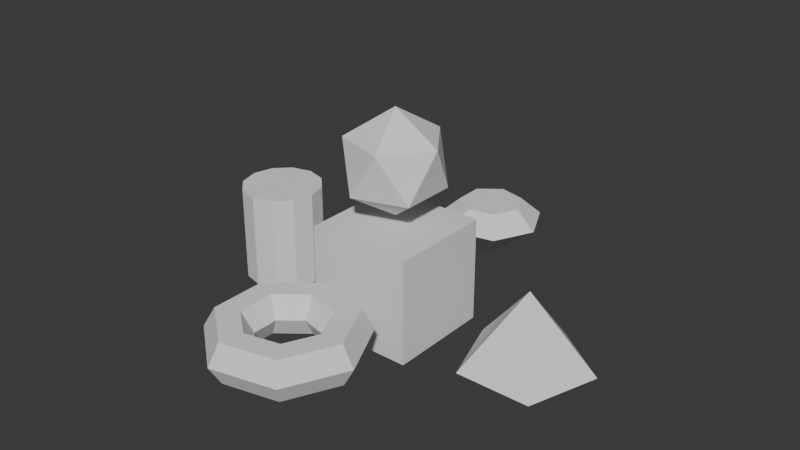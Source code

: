 # Source: monkey.blend  (saved by Blender 4.0.36; exported with 4.5.12 LTS)
import bpy
from mathutils import Matrix  # noqa: F401  (used for matrix-valued properties, if any)

bpy.ops.wm.read_factory_settings(use_empty=True)
scene = bpy.context.scene
scene.name = 'Scene'

# ---- collections
col_collection = bpy.data.collections.new('Collection'); scene.collection.children.link(col_collection)

# ---- world
world_world = bpy.data.worlds.new('World'); scene.world = world_world
world_world.use_nodes = True; world_world.node_tree.nodes.clear()
_N = world_world.node_tree.nodes; _L = world_world.node_tree.links
n0 = _N.new('ShaderNodeOutputWorld'); n0.name = 'World Output'; n0.location = (300, 300)
n1 = _N.new('ShaderNodeBackground'); n1.name = 'Background'; n1.location = (10, 300)
n1.inputs[0].default_value = (0.05088, 0.05088, 0.05088, 1.0)
_L.new(n1.outputs[0], n0.inputs[0])
n0.is_active_output = True
world_world.color = (0.05088, 0.05088, 0.05088)
world_world.use_sun_shadow = False
world_world.sun_shadow_jitter_overblur = 0.0

# ---- meshes
me_cube = bpy.data.meshes.new('Cube')
me_cube.from_pydata([(-1.0, -1.0, -1.0), (-1.0, -1.0, 1.0), (-1.0, 1.0, -1.0), (-1.0, 1.0, 1.0), (1.0, -1.0, -1.0), (1.0, -1.0, 1.0), (1.0, 1.0, -1.0), (1.0, 1.0, 1.0)], [], [(0, 1, 3, 2), (2, 3, 7, 6), (6, 7, 5, 4), (4, 5, 1, 0), (2, 6, 4, 0), (7, 3, 1, 5)])
_uv = me_cube.uv_layers.new(name='UVMap')
_uv.uv.foreach_set('vector', [0.375, 0.0, 0.625, 0.0, 0.625, 0.25, 0.375, 0.25, 0.375, 0.25, 0.625, 0.25, 0.625, 0.5, 0.375, 0.5, 0.375, 0.5, 0.625, 0.5, 0.625, 0.75, 0.375, 0.75, 0.375, 0.75, 0.625, 0.75, 0.625, 1.0, 0.375, 1.0, 0.125, 0.5, 0.375, 0.5, 0.375, 0.75, 0.125, 0.75, 0.625, 0.5, 0.875, 0.5, 0.875, 0.75, 0.625, 0.75])
me_cube.update()
me_icosphere_002 = bpy.data.meshes.new('Icosphere.002')
me_icosphere_002.from_pydata([(0.0, 0.0, -1.0), (0.7236, -0.5257, -0.4472), (-0.2764, -0.8506, -0.4472), (-0.8944, 0.0, -0.4472), (-0.2764, 0.8506, -0.4472), (0.7236, 0.5257, -0.4472), (0.2764, -0.8506, 0.4472), (-0.7236, -0.5257, 0.4472), (-0.7236, 0.5257, 0.4472), (0.2764, 0.8506, 0.4472), (0.8944, 0.0, 0.4472), (0.0, 0.0, 1.0)], [], [(0, 1, 2), (1, 0, 5), (0, 2, 3), (0, 3, 4), (0, 4, 5), (1, 5, 10), (2, 1, 6), (3, 2, 7), (4, 3, 8), (5, 4, 9), (1, 10, 6), (2, 6, 7), (3, 7, 8), (4, 8, 9), (5, 9, 10), (6, 10, 11), (7, 6, 11), (8, 7, 11), (9, 8, 11), (10, 9, 11)])
_uv = me_icosphere_002.uv_layers.new(name='UVMap')
_uv.uv.foreach_set('vector', [0.1818, 0.0, 0.2727, 0.1575, 0.09091, 0.1575, 0.2727, 0.1575, 0.3636, 0.0, 0.4545, 0.1575, 0.9091, 0.0, 1.0, 0.1575, 0.8182, 0.1575, 0.7273, 0.0, 0.8182, 0.1575, 0.6364, 0.1575, 0.5455, 0.0, 0.6364, 0.1575, 0.4545, 0.1575, 0.2727, 0.1575, 0.4545, 0.1575, 0.3636, 0.3149, 0.09091, 0.1575, 0.2727, 0.1575, 0.1818, 0.3149, 0.8182, 0.1575, 1.0, 0.1575, 0.9091, 0.3149, 0.6364, 0.1575, 0.8182, 0.1575, 0.7273, 0.3149, 0.4545, 0.1575, 0.6364, 0.1575, 0.5455, 0.3149, 0.2727, 0.1575, 0.3636, 0.3149, 0.1818, 0.3149, 0.09091, 0.1575, 0.1818, 0.3149, 0.0, 0.3149, 0.8182, 0.1575, 0.9091, 0.3149, 0.7273, 0.3149, 0.6364, 0.1575, 0.7273, 0.3149, 0.5455, 0.3149, 0.4545, 0.1575, 0.5455, 0.3149, 0.3636, 0.3149, 0.1818, 0.3149, 0.3636, 0.3149, 0.2727, 0.4724, 0.0, 0.3149, 0.1818, 0.3149, 0.09091, 0.4724, 0.7273, 0.3149, 0.9091, 0.3149, 0.8182, 0.4724, 0.5455, 0.3149, 0.7273, 0.3149, 0.6364, 0.4724, 0.3636, 0.3149, 0.5455, 0.3149, 0.4545, 0.4724])
me_icosphere_002.update()
me_cone = bpy.data.meshes.new('Cone')
me_cone.from_pydata([(0.0, 1.0, -1.0), (0.9511, 0.309, -1.0), (0.5878, -0.809, -1.0), (-0.5878, -0.809, -1.0), (-0.9511, 0.309, -1.0), (0.0, 0.0, 1.0)], [], [(0, 5, 1), (1, 5, 2), (2, 5, 3), (0, 1, 2, 3, 4), (3, 5, 4), (4, 5, 0)])
_uv = me_cone.uv_layers.new(name='UVMap')
_uv.uv.foreach_set('vector', [0.25, 0.49, 0.25, 0.25, 0.4783, 0.3242, 0.4783, 0.3242, 0.25, 0.25, 0.3911, 0.05584, 0.3911, 0.05584, 0.25, 0.25, 0.1089, 0.05584, 0.75, 0.49, 0.9783, 0.3242, 0.8911, 0.05584, 0.6089, 0.05584, 0.5217, 0.3242, 0.1089, 0.05584, 0.25, 0.25, 0.02175, 0.3242, 0.02175, 0.3242, 0.25, 0.25, 0.25, 0.49])
me_cone.update()
me_cylinder = bpy.data.meshes.new('Cylinder')
me_cylinder.from_pydata([(0.0, 1.0, -1.0), (0.0, 1.0, 1.0), (0.5, 0.866, -1.0), (0.5, 0.866, 1.0), (0.866, 0.5, -1.0), (0.866, 0.5, 1.0), (1.0, 0.0, -1.0), (1.0, 0.0, 1.0), (0.866, -0.5, -1.0), (0.866, -0.5, 1.0), (0.5, -0.866, -1.0), (0.5, -0.866, 1.0), (0.0, -1.0, -1.0), (0.0, -1.0, 1.0), (-0.5, -0.866, -1.0), (-0.5, -0.866, 1.0), (-0.866, -0.5, -1.0), (-0.866, -0.5, 1.0), (-1.0, 0.0, -1.0), (-1.0, 0.0, 1.0), (-0.866, 0.5, -1.0), (-0.866, 0.5, 1.0), (-0.5, 0.866, -1.0), (-0.5, 0.866, 1.0)], [], [(0, 1, 3, 2), (2, 3, 5, 4), (4, 5, 7, 6), (6, 7, 9, 8), (8, 9, 11, 10), (10, 11, 13, 12), (12, 13, 15, 14), (14, 15, 17, 16), (16, 17, 19, 18), (18, 19, 21, 20), (3, 1, 23, 21, 19, 17, 15, 13, 11, 9, 7, 5), (20, 21, 23, 22), (22, 23, 1, 0), (0, 2, 4, 6, 8, 10, 12, 14, 16, 18, 20, 22)])
_uv = me_cylinder.uv_layers.new(name='UVMap')
_uv.uv.foreach_set('vector', [1.0, 0.5, 1.0, 1.0, 0.9167, 1.0, 0.9167, 0.5, 0.9167, 0.5, 0.9167, 1.0, 0.8333, 1.0, 0.8333, 0.5, 0.8333, 0.5, 0.8333, 1.0, 0.75, 1.0, 0.75, 0.5, 0.75, 0.5, 0.75, 1.0, 0.6667, 1.0, 0.6667, 0.5, 0.6667, 0.5, 0.6667, 1.0, 0.5833, 1.0, 0.5833, 0.5, 0.5833, 0.5, 0.5833, 1.0, 0.5, 1.0, 0.5, 0.5, 0.5, 0.5, 0.5, 1.0, 0.4167, 1.0, 0.4167, 0.5, 0.4167, 0.5, 0.4167, 1.0, 0.3333, 1.0, 0.3333, 0.5, 0.3333, 0.5, 0.3333, 1.0, 0.25, 1.0, 0.25, 0.5, 0.25, 0.5, 0.25, 1.0, 0.1667, 1.0, 0.1667, 0.5, 0.37, 0.4578, 0.25, 0.49, 0.13, 0.4578, 0.04215, 0.37, 0.01, 0.25, 0.04215, 0.13, 0.13, 0.04215, 0.25, 0.01, 0.37, 0.04215, 0.4578, 0.13, 0.49, 0.25, 0.4578, 0.37, 0.1667, 0.5, 0.1667, 1.0, 0.08333, 1.0, 0.08333, 0.5, 0.08333, 0.5, 0.08333, 1.0, 7.451e-08, 1.0, 7.451e-08, 0.5, 0.75, 0.49, 0.87, 0.4578, 0.9578, 0.37, 0.99, 0.25, 0.9578, 0.13, 0.87, 0.04215, 0.75, 0.01, 0.63, 0.04215, 0.5422, 0.13, 0.51, 0.25, 0.5422, 0.37, 0.63, 0.4578])
me_cylinder.update()
me_torus = bpy.data.meshes.new('Torus')
me_torus.from_pydata([(1.44, 0.0, 0.0), (1.22, 0.0, 0.3811), (0.78, 0.0, 0.3811), (0.56, 0.0, 5.388e-17), (0.78, 0.0, -0.3811), (1.22, 0.0, -0.3811), (0.8978, 1.126, 0.0), (0.7607, 0.9538, 0.3811), (0.4863, 0.6098, 0.3811), (0.3492, 0.4378, 5.388e-17), (0.4863, 0.6098, -0.3811), (0.7607, 0.9538, -0.3811), (-0.3204, 1.404, 0.0), (-0.2715, 1.189, 0.3811), (-0.1736, 0.7604, 0.3811), (-0.1246, 0.546, 5.388e-17), (-0.1736, 0.7604, -0.3811), (-0.2715, 1.189, -0.3811), (-1.297, 0.6248, 0.0), (-1.099, 0.5293, 0.3811), (-0.7028, 0.3384, 0.3811), (-0.5045, 0.243, 5.388e-17), (-0.7028, 0.3384, -0.3811), (-1.099, 0.5293, -0.3811), (-1.297, -0.6248, 0.0), (-1.099, -0.5293, 0.3811), (-0.7028, -0.3384, 0.3811), (-0.5045, -0.243, 5.388e-17), (-0.7028, -0.3384, -0.3811), (-1.099, -0.5293, -0.3811), (-0.3204, -1.404, 0.0), (-0.2715, -1.189, 0.3811), (-0.1736, -0.7604, 0.3811), (-0.1246, -0.546, 5.388e-17), (-0.1736, -0.7604, -0.3811), (-0.2715, -1.189, -0.3811), (0.8978, -1.126, 0.0), (0.7607, -0.9538, 0.3811), (0.4863, -0.6098, 0.3811), (0.3492, -0.4378, 5.388e-17), (0.4863, -0.6098, -0.3811), (0.7607, -0.9538, -0.3811)], [], [(0, 6, 7, 1), (1, 7, 8, 2), (2, 8, 9, 3), (3, 9, 10, 4), (4, 10, 11, 5), (5, 11, 6, 0), (6, 12, 13, 7), (7, 13, 14, 8), (8, 14, 15, 9), (9, 15, 16, 10), (10, 16, 17, 11), (11, 17, 12, 6), (12, 18, 19, 13), (13, 19, 20, 14), (14, 20, 21, 15), (15, 21, 22, 16), (16, 22, 23, 17), (17, 23, 18, 12), (18, 24, 25, 19), (19, 25, 26, 20), (20, 26, 27, 21), (21, 27, 28, 22), (22, 28, 29, 23), (23, 29, 24, 18), (24, 30, 31, 25), (25, 31, 32, 26), (26, 32, 33, 27), (27, 33, 34, 28), (28, 34, 35, 29), (29, 35, 30, 24), (30, 36, 37, 31), (31, 37, 38, 32), (32, 38, 39, 33), (33, 39, 40, 34), (34, 40, 41, 35), (35, 41, 36, 30), (36, 0, 1, 37), (37, 1, 2, 38), (38, 2, 3, 39), (39, 3, 4, 40), (40, 4, 5, 41), (41, 5, 0, 36)])
_uv = me_torus.uv_layers.new(name='UVMap')
_uv.uv.foreach_set('vector', [0.5714, 0.5, 0.7143, 0.5, 0.7143, 0.6667, 0.5714, 0.6667, 0.5714, 0.6667, 0.7143, 0.6667, 0.7143, 0.8333, 0.5714, 0.8333, 0.5714, 0.8333, 0.7143, 0.8333, 0.7143, 1.0, 0.5714, 1.0, 0.5714, -1.11e-16, 0.7143, -1.11e-16, 0.7143, 0.1667, 0.5714, 0.1667, 0.5714, 0.1667, 0.7143, 0.1667, 0.7143, 0.3333, 0.5714, 0.3333, 0.5714, 0.3333, 0.7143, 0.3333, 0.7143, 0.5, 0.5714, 0.5, 0.7143, 0.5, 0.8571, 0.5, 0.8571, 0.6667, 0.7143, 0.6667, 0.7143, 0.6667, 0.8571, 0.6667, 0.8571, 0.8333, 0.7143, 0.8333, 0.7143, 0.8333, 0.8571, 0.8333, 0.8571, 1.0, 0.7143, 1.0, 0.7143, -1.11e-16, 0.8571, -1.11e-16, 0.8571, 0.1667, 0.7143, 0.1667, 0.7143, 0.1667, 0.8571, 0.1667, 0.8571, 0.3333, 0.7143, 0.3333, 0.7143, 0.3333, 0.8571, 0.3333, 0.8571, 0.5, 0.7143, 0.5, 0.8571, 0.5, 1.0, 0.5, 1.0, 0.6667, 0.8571, 0.6667, 0.8571, 0.6667, 1.0, 0.6667, 1.0, 0.8333, 0.8571, 0.8333, 0.8571, 0.8333, 1.0, 0.8333, 1.0, 1.0, 0.8571, 1.0, 0.8571, -1.11e-16, 1.0, -1.11e-16, 1.0, 0.1667, 0.8571, 0.1667, 0.8571, 0.1667, 1.0, 0.1667, 1.0, 0.3333, 0.8571, 0.3333, 0.8571, 0.3333, 1.0, 0.3333, 1.0, 0.5, 0.8571, 0.5, -2.22e-16, 0.5, 0.1429, 0.5, 0.1429, 0.6667, -2.22e-16, 0.6667, -2.22e-16, 0.6667, 0.1429, 0.6667, 0.1429, 0.8333, -2.22e-16, 0.8333, -2.22e-16, 0.8333, 0.1429, 0.8333, 0.1429, 1.0, -2.22e-16, 1.0, -2.22e-16, -1.11e-16, 0.1429, -1.11e-16, 0.1429, 0.1667, -2.22e-16, 0.1667, -2.22e-16, 0.1667, 0.1429, 0.1667, 0.1429, 0.3333, -2.22e-16, 0.3333, -2.22e-16, 0.3333, 0.1429, 0.3333, 0.1429, 0.5, -2.22e-16, 0.5, 0.1429, 0.5, 0.2857, 0.5, 0.2857, 0.6667, 0.1429, 0.6667, 0.1429, 0.6667, 0.2857, 0.6667, 0.2857, 0.8333, 0.1429, 0.8333, 0.1429, 0.8333, 0.2857, 0.8333, 0.2857, 1.0, 0.1429, 1.0, 0.1429, -1.11e-16, 0.2857, -1.11e-16, 0.2857, 0.1667, 0.1429, 0.1667, 0.1429, 0.1667, 0.2857, 0.1667, 0.2857, 0.3333, 0.1429, 0.3333, 0.1429, 0.3333, 0.2857, 0.3333, 0.2857, 0.5, 0.1429, 0.5, 0.2857, 0.5, 0.4286, 0.5, 0.4286, 0.6667, 0.2857, 0.6667, 0.2857, 0.6667, 0.4286, 0.6667, 0.4286, 0.8333, 0.2857, 0.8333, 0.2857, 0.8333, 0.4286, 0.8333, 0.4286, 1.0, 0.2857, 1.0, 0.2857, -1.11e-16, 0.4286, -1.11e-16, 0.4286, 0.1667, 0.2857, 0.1667, 0.2857, 0.1667, 0.4286, 0.1667, 0.4286, 0.3333, 0.2857, 0.3333, 0.2857, 0.3333, 0.4286, 0.3333, 0.4286, 0.5, 0.2857, 0.5, 0.4286, 0.5, 0.5714, 0.5, 0.5714, 0.6667, 0.4286, 0.6667, 0.4286, 0.6667, 0.5714, 0.6667, 0.5714, 0.8333, 0.4286, 0.8333, 0.4286, 0.8333, 0.5714, 0.8333, 0.5714, 1.0, 0.4286, 1.0, 0.4286, -1.11e-16, 0.5714, -1.11e-16, 0.5714, 0.1667, 0.4286, 0.1667, 0.4286, 0.1667, 0.5714, 0.1667, 0.5714, 0.3333, 0.4286, 0.3333, 0.4286, 0.3333, 0.5714, 0.3333, 0.5714, 0.5, 0.4286, 0.5])
me_torus.update()
me_diamond = bpy.data.meshes.new('Diamond')
me_diamond.from_pydata([(0.0, 0.0, 0.35), (0.0, 0.0, -0.8), (0.6, 0.0, 0.35), (1.0, 0.0, 0.0), (0.3741, -0.4691, 0.35), (0.6235, -0.7818, 0.0), (-0.1335, -0.585, 0.35), (-0.2225, -0.9749, 0.0), (-0.5406, -0.2603, 0.35), (-0.901, -0.4339, 0.0), (-0.5406, 0.2603, 0.35), (-0.901, 0.4339, 0.0), (-0.1335, 0.585, 0.35), (-0.2225, 0.9749, 0.0), (0.3741, 0.4691, 0.35), (0.6235, 0.7818, 0.0)], [], [(3, 1, 15), (1, 3, 5), (1, 5, 7), (1, 7, 9), (1, 9, 11), (1, 11, 13), (1, 13, 15), (2, 3, 15, 14), (3, 2, 4, 5), (5, 4, 6, 7), (7, 6, 8, 9), (9, 8, 10, 11), (11, 10, 12, 13), (13, 12, 14, 15), (0, 2, 14), (2, 0, 4), (4, 0, 6), (6, 0, 8), (8, 0, 10), (10, 0, 12), (12, 0, 14)])
me_diamond.update()

# ---- objects
ob_cube = bpy.data.objects.new('Cube', me_cube)
ob_icosphere = bpy.data.objects.new('Icosphere', me_icosphere_002)
ob_cone = bpy.data.objects.new('Cone', me_cone)
ob_cylinder = bpy.data.objects.new('Cylinder', me_cylinder)
ob_torus = bpy.data.objects.new('Torus', me_torus)
ob_diamond = bpy.data.objects.new('Diamond', me_diamond)

# ---- transforms, parenting, visibility, modifiers, constraints
ob_cube.location = (0.0, 0.0, 0.0)
ob_icosphere.location = (0.0, 0.0, 2.152)
ob_cone.location = (2.807, 0.0, 0.0)
ob_cone.scale = (1.203, 1.203, 0.6868)
ob_cylinder.location = (-2.777, 0.0, 0.0)
ob_cylinder.scale = (0.7635, 0.7635, 0.9143)
ob_torus.location = (0.0, -2.71, 0.0)
ob_diamond.location = (0.0, 2.882, 0.0)

# ---- collection membership
col_collection.objects.link(ob_cube)
col_collection.objects.link(ob_icosphere)
col_collection.objects.link(ob_cone)
col_collection.objects.link(ob_cylinder)
col_collection.objects.link(ob_torus)
col_collection.objects.link(ob_diamond)

# ---- scene / render settings (as saved in the file)
scene.frame_start = 1; scene.frame_end = 250; scene.frame_set(104)
scene.render.engine = 'BLENDER_WORKBENCH'
scene.cycles.sampling_pattern = 'TABULATED_SOBOL'
bpy.context.view_layer.update()

# ---- added for rendering (the .blend has no active camera and no usable light): camera, sun
cam_auto = bpy.data.cameras.new('AutoCamera')
cam_auto.lens = 50.0
cam_auto.sensor_width = 36.0
cam_auto.clip_end = 1000.0
ob_auto_camera = bpy.data.objects.new('AutoCamera', cam_auto)
scene.collection.objects.link(ob_auto_camera)
ob_auto_camera.location = (11.0309, -13.1191, 9.73632)
ob_auto_camera.rotation_euler = (1.09748, -7.21219e-08, 0.694738)
scene.camera = ob_auto_camera
light_auto_sun = bpy.data.lights.new('AutoSun', 'SUN')
light_auto_sun.energy = 3.0
light_auto_sun.angle = 0.0523599
ob_auto_sun = bpy.data.objects.new('AutoSun', light_auto_sun)
scene.collection.objects.link(ob_auto_sun)
ob_auto_sun.rotation_euler = (0.872665, 0.174533, 0.523599)
bpy.context.view_layer.update()
